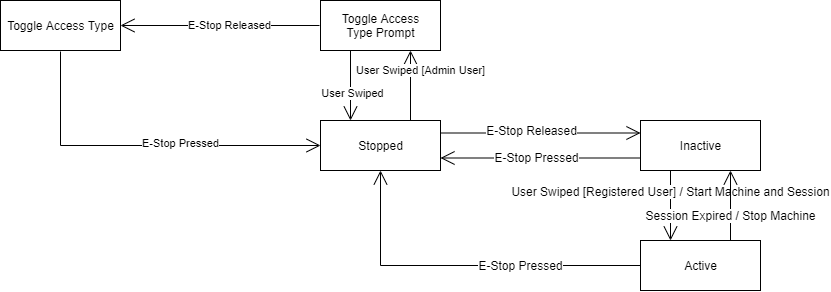

The diagram above was exported from draw.io. Its source (the exported page's mxGraphModel, read from the mxfile embedded in the PNG):
<mxGraphModel dx="1500" dy="883" grid="1" gridSize="10" guides="1" tooltips="1" connect="1" arrows="1" fold="1" page="1" pageScale="1" pageWidth="850" pageHeight="1100" math="0" shadow="0">
  <root>
    <mxCell id="0" />
    <mxCell id="1" parent="0" />
    <mxCell id="84RnwJzeItFOCkwbX4dz-5" style="edgeStyle=orthogonalEdgeStyle;rounded=0;html=1;exitX=1;exitY=0.25;exitDx=0;exitDy=0;entryX=0;entryY=0.25;entryDx=0;entryDy=0;startSize=12;endArrow=open;endFill=0;endSize=12;jettySize=auto;orthogonalLoop=1;" parent="1" source="84RnwJzeItFOCkwbX4dz-1" target="84RnwJzeItFOCkwbX4dz-3" edge="1">
      <mxGeometry relative="1" as="geometry" />
    </mxCell>
    <mxCell id="84RnwJzeItFOCkwbX4dz-6" value="E-Stop Released" style="text;html=1;resizable=0;points=[];align=center;verticalAlign=middle;labelBackgroundColor=#ffffff;" parent="84RnwJzeItFOCkwbX4dz-5" vertex="1" connectable="0">
      <mxGeometry x="-0.127" y="-2" relative="1" as="geometry">
        <mxPoint x="3" y="-4.5" as="offset" />
      </mxGeometry>
    </mxCell>
    <mxCell id="X1F2AOuAMlHvGvA9betp-3" style="edgeStyle=orthogonalEdgeStyle;rounded=0;orthogonalLoop=1;jettySize=auto;html=1;exitX=0.75;exitY=0;exitDx=0;exitDy=0;entryX=0.75;entryY=1;entryDx=0;entryDy=0;startSize=12;sourcePerimeterSpacing=1;endArrow=open;endFill=0;endSize=12;" edge="1" parent="1" source="84RnwJzeItFOCkwbX4dz-1" target="X1F2AOuAMlHvGvA9betp-1">
      <mxGeometry relative="1" as="geometry" />
    </mxCell>
    <mxCell id="X1F2AOuAMlHvGvA9betp-6" value="User Swiped [Admin User]" style="edgeLabel;html=1;align=center;verticalAlign=middle;resizable=0;points=[];" vertex="1" connectable="0" parent="X1F2AOuAMlHvGvA9betp-3">
      <mxGeometry x="-0.2238" y="-2" relative="1" as="geometry">
        <mxPoint x="8" y="-22.5" as="offset" />
      </mxGeometry>
    </mxCell>
    <mxCell id="84RnwJzeItFOCkwbX4dz-1" value="Stopped" style="html=1;" parent="1" vertex="1">
      <mxGeometry x="80" y="120" width="120" height="50" as="geometry" />
    </mxCell>
    <mxCell id="84RnwJzeItFOCkwbX4dz-7" style="edgeStyle=orthogonalEdgeStyle;rounded=0;html=1;exitX=0;exitY=0.75;exitDx=0;exitDy=0;entryX=1;entryY=0.75;entryDx=0;entryDy=0;startSize=12;endArrow=open;endFill=0;endSize=12;jettySize=auto;orthogonalLoop=1;" parent="1" source="84RnwJzeItFOCkwbX4dz-3" target="84RnwJzeItFOCkwbX4dz-1" edge="1">
      <mxGeometry relative="1" as="geometry" />
    </mxCell>
    <mxCell id="84RnwJzeItFOCkwbX4dz-8" value="E-Stop Pressed" style="text;html=1;resizable=0;points=[];align=center;verticalAlign=middle;labelBackgroundColor=#ffffff;" parent="84RnwJzeItFOCkwbX4dz-7" vertex="1" connectable="0">
      <mxGeometry x="0.0429" y="-1" relative="1" as="geometry">
        <mxPoint as="offset" />
      </mxGeometry>
    </mxCell>
    <mxCell id="84RnwJzeItFOCkwbX4dz-11" style="edgeStyle=orthogonalEdgeStyle;rounded=0;html=1;exitX=0.25;exitY=1;exitDx=0;exitDy=0;entryX=0.25;entryY=0;entryDx=0;entryDy=0;startSize=12;endArrow=open;endFill=0;endSize=12;jettySize=auto;orthogonalLoop=1;" parent="1" source="84RnwJzeItFOCkwbX4dz-3" target="84RnwJzeItFOCkwbX4dz-4" edge="1">
      <mxGeometry relative="1" as="geometry" />
    </mxCell>
    <mxCell id="84RnwJzeItFOCkwbX4dz-13" value="User Swiped [Registered User] / Start Machine and Session" style="text;html=1;resizable=0;points=[];align=center;verticalAlign=middle;labelBackgroundColor=#ffffff;" parent="84RnwJzeItFOCkwbX4dz-11" vertex="1" connectable="0">
      <mxGeometry x="-0.2245" y="1" relative="1" as="geometry">
        <mxPoint x="-1" y="-7" as="offset" />
      </mxGeometry>
    </mxCell>
    <mxCell id="84RnwJzeItFOCkwbX4dz-3" value="Inactive" style="html=1;" parent="1" vertex="1">
      <mxGeometry x="400" y="120" width="120" height="50" as="geometry" />
    </mxCell>
    <mxCell id="84RnwJzeItFOCkwbX4dz-12" style="edgeStyle=orthogonalEdgeStyle;rounded=0;html=1;exitX=0.75;exitY=0;exitDx=0;exitDy=0;entryX=0.75;entryY=1;entryDx=0;entryDy=0;startSize=12;endArrow=open;endFill=0;endSize=12;jettySize=auto;orthogonalLoop=1;" parent="1" source="84RnwJzeItFOCkwbX4dz-4" target="84RnwJzeItFOCkwbX4dz-3" edge="1">
      <mxGeometry relative="1" as="geometry" />
    </mxCell>
    <mxCell id="84RnwJzeItFOCkwbX4dz-14" value="Session Expired / Stop Machine" style="text;html=1;resizable=0;points=[];align=center;verticalAlign=middle;labelBackgroundColor=#ffffff;" parent="84RnwJzeItFOCkwbX4dz-12" vertex="1" connectable="0">
      <mxGeometry x="-0.2925" relative="1" as="geometry">
        <mxPoint as="offset" />
      </mxGeometry>
    </mxCell>
    <mxCell id="84RnwJzeItFOCkwbX4dz-15" style="edgeStyle=orthogonalEdgeStyle;rounded=0;html=1;entryX=0.5;entryY=1;entryDx=0;entryDy=0;startSize=12;endArrow=open;endFill=0;endSize=12;jettySize=auto;orthogonalLoop=1;" parent="1" source="84RnwJzeItFOCkwbX4dz-4" target="84RnwJzeItFOCkwbX4dz-1" edge="1">
      <mxGeometry relative="1" as="geometry" />
    </mxCell>
    <mxCell id="84RnwJzeItFOCkwbX4dz-16" value="E-Stop Pressed" style="text;html=1;resizable=0;points=[];align=center;verticalAlign=middle;labelBackgroundColor=#ffffff;" parent="84RnwJzeItFOCkwbX4dz-15" vertex="1" connectable="0">
      <mxGeometry x="-0.0484" relative="1" as="geometry">
        <mxPoint x="49" as="offset" />
      </mxGeometry>
    </mxCell>
    <mxCell id="84RnwJzeItFOCkwbX4dz-4" value="Active" style="html=1;" parent="1" vertex="1">
      <mxGeometry x="400" y="240" width="120" height="50" as="geometry" />
    </mxCell>
    <mxCell id="X1F2AOuAMlHvGvA9betp-5" style="edgeStyle=orthogonalEdgeStyle;rounded=0;orthogonalLoop=1;jettySize=auto;html=1;exitX=0.25;exitY=1;exitDx=0;exitDy=0;entryX=0.25;entryY=0;entryDx=0;entryDy=0;startSize=12;sourcePerimeterSpacing=1;endArrow=open;endFill=0;endSize=12;" edge="1" parent="1" source="X1F2AOuAMlHvGvA9betp-1" target="84RnwJzeItFOCkwbX4dz-1">
      <mxGeometry relative="1" as="geometry" />
    </mxCell>
    <mxCell id="X1F2AOuAMlHvGvA9betp-7" value="User Swiped" style="edgeLabel;html=1;align=center;verticalAlign=middle;resizable=0;points=[];" vertex="1" connectable="0" parent="X1F2AOuAMlHvGvA9betp-5">
      <mxGeometry x="0.2238" y="2" relative="1" as="geometry">
        <mxPoint as="offset" />
      </mxGeometry>
    </mxCell>
    <mxCell id="X1F2AOuAMlHvGvA9betp-9" style="edgeStyle=orthogonalEdgeStyle;rounded=0;orthogonalLoop=1;jettySize=auto;html=1;entryX=1;entryY=0.5;entryDx=0;entryDy=0;startSize=12;sourcePerimeterSpacing=1;endArrow=open;endFill=0;endSize=12;" edge="1" parent="1" source="X1F2AOuAMlHvGvA9betp-1" target="X1F2AOuAMlHvGvA9betp-8">
      <mxGeometry relative="1" as="geometry" />
    </mxCell>
    <mxCell id="X1F2AOuAMlHvGvA9betp-10" value="E-Stop Released" style="edgeLabel;html=1;align=center;verticalAlign=middle;resizable=0;points=[];" vertex="1" connectable="0" parent="X1F2AOuAMlHvGvA9betp-9">
      <mxGeometry x="-0.0972" relative="1" as="geometry">
        <mxPoint as="offset" />
      </mxGeometry>
    </mxCell>
    <mxCell id="X1F2AOuAMlHvGvA9betp-1" value="Toggle Access&lt;br&gt;Type Prompt" style="html=1;" vertex="1" parent="1">
      <mxGeometry x="80" width="120" height="50" as="geometry" />
    </mxCell>
    <mxCell id="X1F2AOuAMlHvGvA9betp-11" style="edgeStyle=orthogonalEdgeStyle;rounded=0;orthogonalLoop=1;jettySize=auto;html=1;entryX=0;entryY=0.5;entryDx=0;entryDy=0;startSize=12;sourcePerimeterSpacing=1;endArrow=open;endFill=0;endSize=12;" edge="1" parent="1" source="X1F2AOuAMlHvGvA9betp-8" target="84RnwJzeItFOCkwbX4dz-1">
      <mxGeometry relative="1" as="geometry">
        <Array as="points">
          <mxPoint x="-180" y="145" />
        </Array>
      </mxGeometry>
    </mxCell>
    <mxCell id="X1F2AOuAMlHvGvA9betp-12" value="E-Stop Pressed" style="edgeLabel;html=1;align=center;verticalAlign=middle;resizable=0;points=[];" vertex="1" connectable="0" parent="X1F2AOuAMlHvGvA9betp-11">
      <mxGeometry x="0.2043" y="2" relative="1" as="geometry">
        <mxPoint as="offset" />
      </mxGeometry>
    </mxCell>
    <mxCell id="X1F2AOuAMlHvGvA9betp-8" value="Toggle Access Type" style="html=1;" vertex="1" parent="1">
      <mxGeometry x="-240" width="120" height="50" as="geometry" />
    </mxCell>
  </root>
</mxGraphModel>